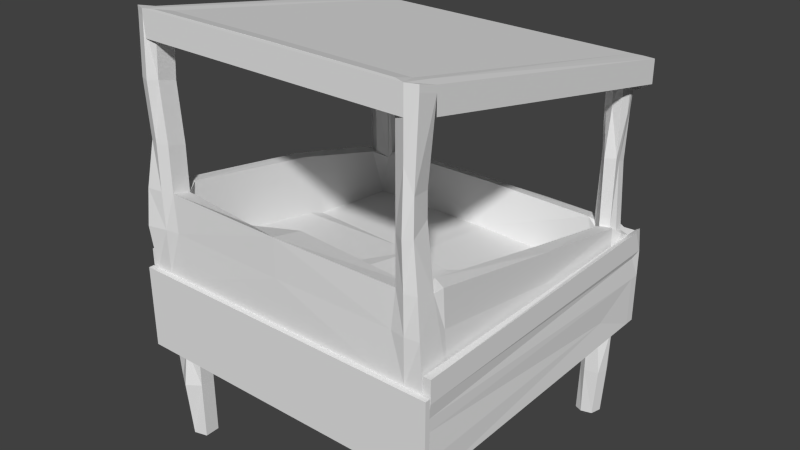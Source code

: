 # Source: circumsizedmarket.blend  (saved by Blender 2.76.0; exported with 4.5.12 LTS)
import bpy
from mathutils import Matrix  # noqa: F401  (used for matrix-valued properties, if any)

bpy.ops.wm.read_factory_settings(use_empty=True)
scene = bpy.context.scene
scene.name = 'Scene'

# ---- collections
col_collection_1 = bpy.data.collections.new('Collection 1'); scene.collection.children.link(col_collection_1)

# ---- materials (node trees are filled in below, after node groups)
mat_material = bpy.data.materials.new('Material')
mat_material.alpha_threshold = 0.0
mat_material.use_transparent_shadow = False
mat_material.roughness = 0.5
mat_material.line_color = (0.0, 0.0, 0.0, 1.0)

# ---- material node trees

# ---- world
world_world = bpy.data.worlds.new('World'); scene.world = world_world
world_world.color = (0.05088, 0.05088, 0.05088)
world_world.use_sun_shadow = False
world_world.sun_shadow_jitter_overblur = 0.0
world_world.cycles.sampling_method = 'MANUAL'
world_world.cycles.sample_map_resolution = 256

# ---- meshes
me_cube = bpy.data.meshes.new('Cube')
me_cube.from_pydata([(-3.083, -3.101, -1.0), (-2.88, 2.963, -1.0), (-3.032, -3.166, 2.31), (-3.083, 3.042, 1.0), (-2.553, 2.959, -1.0), (-2.361, -3.101, -1.0), (-2.361, 3.101, 1.123), (-2.511, -3.046, 2.31), (-3.084, -2.875, -1.0), (-2.946, -2.684, 2.206), (-2.514, -2.676, 2.206), (-2.451, -2.875, -1.0), (-2.9, 2.562, -1.0), (-2.999, 2.563, 1.229), (-2.591, 2.578, -1.0), (-2.674, 2.709, 0.2135), (-2.723, 3.038, -1.0), (-2.722, -3.101, -1.0), (-2.722, 3.101, 1.0), (-2.723, -3.127, 2.31), (-2.723, -2.559, 2.206), (-2.722, -2.946, -1.0), (-2.723, 2.5, -1.0), (-2.722, 2.436, 1.229), (-2.722, 3.298, -1.0), (-3.083, 3.298, -1.0), (-3.083, 3.298, 1.0), (-2.722, 3.298, 1.0), (-2.361, 3.298, -1.0), (-2.361, 3.298, 1.0), (-3.083, -3.101, 0.6625), (-3.083, 3.101, 0.0), (-2.361, -3.101, 0.6625), (-3.083, -2.474, 0.5955), (-3.083, 2.436, 0.07106), (-2.722, -3.101, 0.6625), (-3.083, 3.298, 0.0), (-2.361, 3.298, 0.0), (-2.722, 3.298, 0.0), (-3.225, 3.101, 0.0), (-3.225, 3.101, 1.0), (-3.225, 3.298, 1.0), (-3.225, 3.298, -1.0), (-3.225, 3.101, -1.0), (-3.225, 3.298, 0.0), (-3.083, -3.081, 0.0), (-3.083, -3.081, 1.0), (-2.978, -3.081, -1.0), (-3.225, -3.081, -1.0), (-3.225, -3.081, 0.0), (-3.225, -3.081, 1.0), (-2.722, -3.205, -1.0), (-3.083, -3.205, -1.0), (-2.361, -3.205, -1.0), (-2.361, -3.205, 0.6625), (-2.722, -3.205, 0.6625), (-3.083, -3.205, 0.6625), (-3.227, -3.101, -1.0), (-3.227, -3.205, -1.0), (-3.227, -3.101, 0.6625), (-3.227, -3.205, 0.6625), (-2.957, 2.781, -1.0), (-3.083, 2.783, 1.068), (-2.5, 2.781, -1.0), (-2.361, 2.783, 1.19), (-2.723, 2.999, 4.313), (-2.723, 3.038, -2.973), (-3.083, 2.783, 0.03395), (-2.672, -2.71, 1.145), (-2.923, -2.597, -1.0), (-3.009, -2.531, 2.257), (-2.456, -2.57, -1.0), (-2.722, -2.51, -1.0), (-2.722, -2.376, 2.257), (-3.083, -2.376, 0.585), (-2.723, 2.999, 1.036), (-2.958, 2.961, 1.036), (-2.958, 2.793, 1.08), (-2.488, 2.793, 1.16), (-2.55, 2.745, 1.044), (-2.723, 2.567, 1.185), (-2.488, 2.999, 1.115), (-2.903, 2.65, 1.185), (-2.958, 2.961, 4.313), (-2.958, 2.793, 4.357), (-2.488, 2.793, 4.425), (-2.55, 2.745, 4.321), (-2.723, 2.567, 4.431), (-2.488, 2.999, 4.381), (-2.903, 2.65, 4.431), (-2.723, 2.793, 4.357), (-2.723, -3.127, 5.448), (-2.931, -3.046, 5.448), (-2.514, -2.676, 5.344), (-2.511, -3.046, 5.448), (-2.946, -2.684, 5.344), (-2.723, -2.559, 5.344), (-2.723, 3.038, -1.0), (-2.908, 2.963, -1.0), (-2.985, 2.781, -1.0), (-2.5, 2.781, -1.0), (-2.553, 2.959, -1.0), (-2.723, 2.5, -1.0), (-2.9, 2.562, -1.0), (-2.591, 2.578, -1.0), (-2.722, -2.946, -2.976), (-2.88, 2.963, -2.973), (-2.957, 2.781, -2.973), (-2.5, 2.781, -2.973), (-2.553, 2.959, -2.973), (-2.723, 2.5, -2.973), (-2.9, 2.562, -2.973), (-2.591, 2.578, -2.973), (-2.723, 2.781, -2.973), (-2.831, -2.875, -2.976), (-2.46, -2.875, -2.976), (-2.861, -2.597, -2.976), (-2.465, -2.57, -2.976), (-2.722, -2.51, -2.976), (-2.9, 2.604, -1.986), (-2.903, 2.781, -1.986), (-2.826, 2.963, -1.986), (-2.723, 3.113, -1.986), (-2.723, 2.542, -1.986), (-2.591, 2.578, -1.986), (-2.435, 2.781, -1.986), (-2.488, 2.959, -1.986), (-3.005, -2.875, -1.796), (-2.722, -3.057, -1.796), (-2.722, -2.51, -1.796), (-2.924, -2.597, -1.796), (-2.469, -2.57, -1.796), (-2.464, -2.875, -1.796), (-3.063, 2.793, 2.464), (-2.903, 2.7, 2.569), (-2.723, 3.066, 2.42), (-3.039, 2.961, 2.42), (-2.723, 2.567, 2.569), (-2.55, 2.699, 2.777), (-2.546, 2.999, 2.5), (-2.553, 2.793, 2.544), (-2.931, -3.105, 4.362), (-2.946, -2.744, 4.258), (-2.723, -3.186, 4.362), (-2.723, -2.651, 4.258), (-2.599, -2.676, 4.258), (-2.596, -3.046, 4.362), (-2.946, -2.684, 3.107), (-2.723, -2.559, 3.107), (-2.511, -3.046, 3.211), (-2.931, -3.046, 3.211), (-2.723, -3.127, 3.211), (-2.514, -2.676, 3.107), (-2.862, 2.699, 3.515), (-2.996, 2.961, 3.366), (-2.723, 2.567, 3.515), (-2.55, 2.745, 3.375), (-2.488, 2.999, 3.446), (-3.02, 2.793, 3.411), (-2.723, 2.999, 3.366), (-2.488, 2.793, 3.49), (-2.723, -3.127, 5.569), (-2.931, -3.046, 5.569), (-2.514, -2.676, 5.465), (-2.511, -3.046, 5.569), (-2.946, -2.684, 5.465), (-2.723, -2.559, 5.465), (-2.956, 3.189, 4.245), (-2.747, 3.18, 4.245), (-3.179, 3.172, 4.245), (-2.747, 3.18, 4.366), (-2.956, 3.189, 4.366), (-3.179, 3.172, 4.366), (-2.511, -3.046, 5.448), (-2.723, -3.127, 5.448), (-2.511, -3.046, 5.569), (-2.723, -3.127, 5.569), (-0.9011, 3.182, 4.245), (-0.8248, -2.675, 5.344), (-0.8248, -2.675, 5.465), (-0.9011, 3.182, 4.366), (-1.801, -2.676, 5.344), (-1.801, -2.676, 5.465), (-1.968, 3.181, 4.245), (-1.968, 3.181, 4.366), (-0.9011, 3.182, 4.245), (-2.956, 3.189, 3.756), (-2.747, 3.18, 3.669), (-3.179, 3.172, 3.898), (-0.9011, 3.182, 3.627), (-1.968, 3.181, 4.034), (-2.723, -3.127, 5.068), (-1.361, -3.127, 5.448), (-3.033, -2.683, -0.2369), (-2.988, 2.502, -0.4878), (-3.083, -3.101, -0.2049), (-2.977, 3.029, -0.5217), (-3.083, 3.298, -0.5217), (-2.361, 3.298, -0.5217), (-2.722, 3.298, -0.5217), (-3.225, 3.101, -0.5217), (-3.225, 3.298, -0.5217), (-3.028, -3.081, -0.5217), (-3.225, -3.081, -0.5217), (-2.361, -3.205, -0.2049), (-2.722, -3.205, -0.2049), (-3.083, -3.205, -0.2049), (-3.227, -3.101, -0.2049), (-3.227, -3.205, -0.2049), (-3.018, 2.782, -0.5055), (-3.049, -2.491, -0.242), (-3.093, -3.208, 1.558), (-3.083, 3.069, 0.5435), (-3.083, 3.298, 0.5435), (-2.361, 3.298, 0.5435), (-2.722, 3.298, 0.5435), (-2.442, -3.071, 1.558), (-3.009, -2.588, 1.471), (-3.038, 2.505, 0.7003), (-2.723, -3.115, 1.558), (-3.225, 3.101, 0.5435), (-3.225, 3.298, 0.5435), (-3.083, -3.081, 0.5435), (-3.225, -3.081, 0.5435), (-3.083, 2.783, 0.5959), (-3.043, -2.46, 1.494), (-2.949, 0.392, -1.0), (-3.003, 0.4199, 1.777), (-2.496, 0.4121, -1.0), (-2.723, 0.3923, -1.0), (-3.083, 0.4117, 0.2873), (-2.673, 0.4298, 0.5556), (-2.722, 0.4117, 1.777), (-3.013, 0.4014, -0.3844), (-3.04, 0.4161, 1.034), (-2.946, -2.684, 4.996), (3.083, -3.101, -1.0), (2.88, 2.963, -1.0), (2.931, -3.046, 2.31), (3.083, 3.042, 0.9291), (0.0, 3.101, -1.0), (0.0, -3.101, -1.0), (0.0, 3.101, 1.123), (0.0, -3.101, 2.325), (2.553, 2.959, -1.0), (2.361, -3.101, -1.0), (2.361, 3.101, 1.123), (2.511, -3.046, 2.31), (2.894, -2.875, -1.0), (2.946, -2.684, 2.206), (0.0, -2.474, 2.191), (0.0, -2.474, -1.0), (2.514, -2.676, 2.206), (2.451, -2.875, -1.0), (2.9, 2.562, -1.0), (2.999, 2.563, 1.229), (0.0, 2.436, -1.0), (2.591, 2.578, -1.0), (0.0, 2.669, 0.2359), (2.674, 2.709, 0.1277), (2.723, 3.038, -1.0), (2.722, -3.101, -1.0), (2.722, 3.101, 1.0), (2.723, -3.127, 2.31), (2.723, -2.559, 2.206), (2.722, -2.946, -1.0), (2.723, 2.5, -1.0), (2.722, 2.436, 1.229), (2.722, 3.298, -1.0), (3.083, 3.298, -1.0), (3.083, 3.298, 0.9291), (2.722, 3.298, 1.0), (0.0, 3.298, -1.0), (0.0, 3.298, 1.0), (2.361, 3.298, -1.0), (2.361, 3.298, 1.0), (3.083, -3.101, 0.6625), (3.083, 3.101, 0.0), (0.0, -3.101, 0.6625), (2.361, -3.101, 0.6625), (3.083, -2.474, 0.5955), (3.083, 2.436, 0.07106), (2.722, -3.101, 0.6625), (3.083, 3.298, 0.0), (0.0, 3.298, 0.0), (2.361, 3.298, 0.0), (2.722, 3.298, 0.0), (3.225, 3.101, 0.0), (3.225, 3.101, 1.0), (3.187, 3.298, 1.0), (3.225, 3.298, -1.0), (3.225, 3.101, -1.0), (3.225, 3.298, 0.0), (3.083, -3.081, 0.0), (3.083, -3.081, 1.0), (2.978, -3.081, -1.0), (3.225, -3.081, -1.0), (3.188, -3.081, 0.0), (3.225, -3.081, 1.0), (2.722, -3.205, -1.0), (3.083, -3.205, -1.0), (0.0, -3.205, 0.6625), (0.0, -3.205, -1.0), (2.361, -3.205, -1.0), (2.361, -3.205, 0.6625), (2.722, -3.205, 0.6625), (3.083, -3.205, 0.6625), (3.227, -3.101, -1.0), (3.227, -3.205, -1.0), (3.227, -3.101, 0.6625), (3.227, -3.205, 0.6625), (2.957, 2.781, -1.0), (3.083, 2.783, 1.068), (0.0, 2.783, -1.0), (2.5, 2.781, -1.0), (0.0, 2.848, 1.19), (2.361, 2.783, 1.19), (2.723, 2.999, 4.313), (2.723, 3.038, -2.973), (3.083, 2.783, 0.03395), (0.0, -2.564, 1.178), (2.672, -2.71, 1.145), (2.923, -2.597, -1.0), (3.009, -2.531, 2.257), (0.0, -2.376, -1.0), (2.456, -2.57, -1.0), (2.722, -2.51, -1.0), (2.722, -2.376, 2.257), (3.083, -2.376, 0.585), (2.723, 2.999, 1.036), (2.958, 2.961, 1.036), (2.958, 2.793, 1.08), (2.488, 2.793, 1.16), (2.55, 2.745, 1.044), (2.723, 2.567, 1.185), (2.488, 2.999, 1.115), (2.903, 2.65, 1.185), (2.958, 2.961, 4.313), (2.958, 2.793, 4.357), (2.488, 2.793, 4.425), (2.55, 2.745, 4.321), (2.723, 2.567, 4.431), (2.488, 2.999, 4.381), (2.903, 2.65, 4.431), (2.723, 2.793, 4.357), (2.723, -3.127, 5.448), (2.931, -3.046, 5.448), (2.514, -2.676, 5.344), (2.511, -3.046, 5.448), (2.946, -2.684, 5.344), (2.723, -2.559, 5.344), (2.723, 3.038, -1.0), (2.908, 2.963, -1.0), (3.087, 2.781, -1.0), (2.5, 2.781, -1.0), (2.553, 2.959, -1.0), (2.723, 2.5, -1.0), (2.9, 2.562, -1.0), (2.591, 2.578, -1.0), (2.722, -2.946, -2.976), (2.88, 2.963, -2.973), (2.999, 2.781, -2.973), (2.454, 2.781, -2.973), (2.578, 2.959, -2.973), (2.723, 2.5, -2.973), (2.941, 2.562, -2.973), (2.572, 2.563, -2.973), (2.723, 2.781, -2.973), (2.831, -2.875, -2.976), (2.46, -2.875, -2.976), (2.861, -2.597, -2.976), (2.465, -2.57, -2.976), (2.722, -2.51, -2.976), (3.001, 2.562, -1.986), (3.058, 2.781, -1.986), (2.981, 2.963, -1.986), (2.723, 3.038, -1.986), (2.723, 2.5, -1.986), (2.591, 2.578, -1.986), (2.5, 2.781, -1.986), (2.553, 2.959, -1.986), (2.894, -2.875, -1.796), (2.722, -2.946, -1.796), (2.722, -2.569, -1.796), (2.924, -2.597, -1.796), (2.429, -2.57, -1.796), (2.464, -2.927, -1.796), (2.884, 2.793, 2.464), (2.903, 2.65, 2.569), (2.723, 2.999, 2.42), (2.884, 2.961, 2.42), (2.723, 2.528, 2.569), (2.55, 2.745, 2.429), (2.56, 2.999, 1.77), (2.527, 2.793, 2.544), (2.857, -3.046, 3.895), (2.808, -2.684, 3.861), (2.723, -3.127, 4.362), (2.723, -2.559, 4.258), (2.434, -2.782, 4.258), (2.511, -3.046, 4.362), (2.811, -2.684, 3.4), (2.723, -2.559, 3.107), (2.511, -3.046, 3.211), (2.851, -3.046, 3.211), (2.723, -3.166, 3.211), (2.431, -2.676, 2.992), (2.903, 2.65, 3.515), (2.91, 2.961, 3.366), (2.723, 2.643, 3.515), (2.55, 2.745, 3.375), (2.56, 2.999, 3.446), (2.958, 2.793, 3.411), (2.723, 3.103, 3.366), (2.488, 2.793, 3.49), (2.723, -3.127, 5.569), (2.931, -3.046, 5.569), (2.514, -2.676, 5.465), (2.511, -3.046, 5.569), (2.946, -2.684, 5.465), (2.723, -2.559, 5.465), (2.956, 3.189, 4.245), (2.747, 3.18, 4.245), (3.179, 3.172, 4.245), (2.747, 3.18, 4.366), (2.956, 3.189, 4.366), (3.179, 3.172, 4.366), (0.0, -2.674, 5.344), (0.0, -2.674, 5.465), (0.0, 3.183, 4.245), (0.0, 3.183, 4.366), (0.0, -2.654, 5.344), (0.0, -3.024, 5.448), (0.0, -2.654, 5.465), (0.0, -3.024, 5.569), (2.511, -3.046, 5.448), (2.723, -3.127, 5.448), (2.511, -3.046, 5.569), (2.723, -3.127, 5.569), (0.0, -3.046, 5.448), (0.0, -3.127, 5.448), (0.0, -3.046, 5.569), (0.0, -3.127, 5.569), (0.9011, 3.182, 4.245), (0.8248, -2.675, 5.344), (0.8248, -2.675, 5.465), (0.9011, 3.182, 4.366), (1.801, -2.676, 5.344), (1.801, -2.676, 5.465), (1.968, 3.181, 4.245), (1.968, 3.181, 4.366), (0.9011, 3.182, 4.245), (2.956, 3.189, 3.756), (2.747, 3.18, 3.669), (3.179, 3.172, 3.898), (0.0, 3.183, 4.022), (0.9011, 3.182, 3.627), (1.968, 3.181, 4.034), (2.723, -3.127, 5.068), (0.0, -3.127, 5.068), (1.361, -3.127, 5.448), (3.033, -2.683, -0.2369), (2.988, 2.502, -0.4878), (3.083, -3.101, -0.2049), (2.977, 3.029, -0.5217), (3.083, 3.323, -0.5217), (0.0, 3.298, -0.5217), (2.361, 3.298, -0.5217), (2.722, 3.298, -0.5217), (3.225, 3.101, -0.5217), (3.225, 3.298, -0.5217), (3.028, -3.081, -0.5217), (3.225, -3.081, -0.5217), (0.0, -3.205, -0.2049), (2.361, -3.205, -0.2049), (2.722, -3.205, -0.2049), (3.083, -3.205, -0.2049), (3.227, -3.101, -0.2049), (3.227, -3.205, -0.2049), (3.018, 2.782, -0.5055), (3.049, -2.491, -0.242), (3.0, -3.071, 1.558), (3.083, 3.069, 0.5435), (3.083, 3.298, 0.5435), (0.0, 3.298, 0.5435), (2.361, 3.298, 0.5435), (2.722, 3.298, 0.5435), (0.0, -3.101, 1.566), (2.442, -3.071, 1.558), (3.009, -2.588, 1.471), (3.038, 2.505, 0.7003), (2.723, -3.115, 1.558), (3.225, 3.101, 0.5435), (3.225, 3.298, 0.5435), (3.083, -3.081, 0.5435), (3.225, -3.081, 0.5435), (3.083, 2.783, 0.5959), (2.995, -2.46, 1.494), (2.949, 0.392, -1.0), (3.003, 0.4199, 1.643), (0.0, 0.4117, -1.0), (2.496, 0.4121, -1.0), (2.723, 0.3923, -1.0), (3.083, 0.4117, 0.2873), (0.0, 0.4673, 0.5825), (2.673, 0.4298, 0.5556), (2.722, 0.4117, 1.643), (3.013, 0.4014, -0.3844), (2.992, 0.4161, 1.034), (2.946, -2.684, 4.996), (-2.361, 3.273, 0.1903), (0.0, 3.273, 0.2872), (-2.684, 3.032, 1.706), (-2.478, 2.999, 1.786), (0.0, 3.247, -0.302), (-1.719, 3.247, -0.5217), (1.049, 3.349, 1.0), (0.0, 3.349, 0.6885), (2.405, 3.241, -0.8204), (1.432, 3.241, -0.5217), (-3.181, 3.101, 0.6848), (-3.181, -3.081, -0.1943), (-3.181, 2.107, 0.5435), (-3.181, -1.715, 0.0), (-3.179, 0.6193, -0.5217), (-3.179, 3.101, -0.7362), (3.19, -3.081, 0.2523), (3.19, 3.101, 0.4401), (3.188, 2.09, -0.5217), (2.977, 3.218, -1.0), (2.937, 3.28, 0.0), (2.899, 3.218, 0.9654), (2.958, 3.218, -0.5217), (2.916, 3.218, 0.5435), (-3.071, -2.507, 1.993), (-3.072, 0.4179, 1.396), (-0.8864, -2.737, 2.102), (-1.014, -2.811, 1.071), (-2.673, 0.8111, 0.4121), (0.7891, 0.4562, 0.4754), (0.0, 0.5615, 0.4921), (1.969, -2.671, 1.059), (2.671, 0.4224, 1.001), (2.678, -2.52, 1.777)], [(177, 185), (443, 451)], [(21, 17, 0, 8), (141, 143, 91, 92), (219, 19, 2, 211), (224, 62, 3, 212), (16, 1, 25, 24), (18, 6, 29, 27), (487, 243, 7, 216), (250, 536, 10, 7, 243), (251, 241, 5, 11), (324, 251, 11, 71), (320, 537, 536, 250), (211, 2, 9, 217), (73, 70, 9, 20), (130, 129, 118, 116), (61, 1, 98, 99), (13, 23, 80, 82), (315, 64, 15, 258), (313, 256, 14, 63), (234, 535, 227, 13, 218), (3, 62, 77, 76), (22, 12, 103, 102), (128, 127, 114, 105), (68, 73, 20, 10), (196, 31, 45, 202), (216, 7, 19, 219), (142, 141, 92, 95), (11, 5, 17, 21), (199, 24, 25, 197), (466, 272, 28, 198, 515), (198, 28, 24, 199), (4, 16, 24, 28), (3, 18, 27, 26), (6, 242, 273, 29), (240, 4, 28, 272), (214, 510, 37, 38, 215), (511, 284, 37, 510), (215, 38, 36, 213), (5, 241, 302, 53), (25, 1, 43, 42), (233, 230, 34, 194), (195, 30, 33, 193), (17, 5, 53, 51), (209, 67, 31, 196), (32, 35, 55, 54), (220, 520, 40, 41, 221), (200, 39, 44, 201), (3, 26, 41, 40), (525, 43, 48, 203, 524), (213, 36, 44, 221), (197, 25, 42, 201), (202, 45, 49, 521, 203), (222, 46, 50, 223), (220, 39, 523, 522), (212, 3, 46, 222), (43, 1, 47, 48), (3, 40, 50, 46), (204, 54, 55, 205), (473, 301, 54, 204), (205, 55, 56, 206), (56, 30, 59, 60), (35, 30, 56, 55), (278, 32, 54, 301), (0, 17, 51, 52), (207, 57, 58, 208), (0, 52, 58, 57), (195, 0, 57, 207), (206, 56, 60, 208), (194, 34, 67, 209), (14, 22, 102, 104), (6, 18, 75, 81), (240, 313, 63, 4), (242, 6, 64, 315), (62, 13, 82, 77), (4, 63, 100, 101), (218, 13, 62, 224), (193, 33, 74, 210), (231, 232, 73, 68), (228, 71, 72, 229), (217, 9, 70, 534, 225), (229, 72, 69, 226), (232, 227, 70, 73), (504, 231, 68, 537, 320), (500, 324, 71, 228), (155, 156, 86, 87), (153, 155, 87, 89), (158, 153, 89, 84), (159, 154, 83, 65), (18, 3, 76, 75), (23, 15, 79, 80), (64, 6, 81, 78), (15, 64, 78, 79), (90, 84, 89, 87), (85, 90, 87, 86), (88, 65, 90, 85), (65, 83, 84, 90), (154, 158, 84, 83), (160, 157, 88, 85), (157, 159, 65, 88), (156, 160, 85, 86), (164, 161, 176, 175), (94, 93, 431, 432), (144, 142, 95, 96), (146, 145, 93, 94), (145, 144, 96, 93), (143, 146, 94, 91), (123, 119, 111, 110), (124, 123, 110, 112), (119, 120, 107, 111), (121, 122, 66, 106), (1, 16, 97, 98), (12, 61, 99, 103), (16, 4, 101, 97), (63, 14, 104, 100), (113, 110, 111, 107), (108, 112, 110, 113), (109, 108, 113, 66), (66, 113, 107, 106), (120, 121, 106, 107), (125, 124, 112, 108), (122, 126, 109, 66), (126, 125, 108, 109), (118, 105, 114, 116), (117, 115, 105, 118), (127, 130, 116, 114), (129, 131, 117, 118), (131, 132, 115, 117), (132, 128, 105, 115), (101, 100, 125, 126), (97, 101, 126, 122), (100, 104, 124, 125), (99, 98, 121, 120), (98, 97, 122, 121), (103, 99, 120, 119), (104, 102, 123, 124), (102, 103, 119, 123), (11, 21, 128, 132), (71, 11, 132, 131), (72, 71, 131, 129), (8, 69, 130, 127), (21, 8, 127, 128), (69, 72, 129, 130), (79, 78, 140, 138), (81, 75, 512, 513), (78, 81, 513, 139, 140), (76, 77, 133, 136), (75, 76, 136, 135, 512), (77, 82, 134, 133), (82, 80, 137, 134), (80, 79, 138, 137), (151, 149, 146, 143), (152, 148, 144, 145), (149, 152, 145, 146), (148, 147, 142, 144), (147, 150, 141, 142), (150, 151, 143, 141), (2, 19, 151, 150), (9, 2, 150, 147), (20, 9, 147, 148), (7, 10, 152, 149), (10, 20, 148, 152), (19, 7, 149, 151), (138, 140, 160, 156), (139, 135, 159, 157), (140, 139, 157, 160), (136, 133, 158, 154), (135, 136, 154, 159), (133, 134, 153, 158), (134, 137, 155, 153), (137, 138, 156, 155), (166, 165, 162, 161), (163, 166, 161, 164), (95, 92, 162, 165), (92, 91, 161, 162), (165, 166, 171, 172), (178, 177, 429, 427), (167, 169, 172, 171), (168, 167, 171, 170), (166, 163, 170, 171), (95, 165, 172, 169), (96, 95, 169, 167), (93, 96, 167, 168), (179, 178, 427, 428), (177, 180, 430, 429), (180, 179, 428, 430), (93, 163, 433, 431), (164, 94, 432, 434), (163, 164, 434, 433), (173, 175, 441, 439), (91, 94, 173, 174), (94, 164, 175, 173), (161, 91, 174, 176), (174, 173, 439, 440, 192), (176, 174, 192, 440, 442), (175, 176, 442, 441), (184, 182, 179, 180), (183, 184, 180, 177), (182, 181, 178, 179), (181, 183, 177, 178), (93, 168, 183, 181), (163, 93, 181, 182), (168, 170, 184, 183), (170, 163, 182, 184), (167, 186, 188, 169), (168, 183, 190, 187), (168, 187, 186, 167), (177, 189, 190, 183), (177, 429, 455, 189), (440, 192, 174, 191, 459), (8, 193, 210, 69), (12, 194, 209, 61), (52, 206, 208, 58), (30, 195, 207, 59), (59, 207, 208, 60), (51, 205, 206, 52), (302, 473, 204, 53), (53, 204, 205, 51), (47, 202, 203, 48), (36, 197, 201, 44), (39, 200, 524, 203, 521, 523), (43, 525, 200, 201, 42), (61, 209, 196, 1), (0, 195, 193, 8), (226, 233, 194, 12), (37, 198, 199, 38), (514, 466, 515), (38, 199, 197, 36), (1, 196, 202, 47), (33, 217, 225, 74), (34, 218, 224, 67), (31, 212, 222, 45), (520, 220, 522), (45, 222, 223, 49), (26, 213, 221, 41), (39, 220, 221, 44), (27, 215, 213, 26), (273, 517, 484, 214, 29), (29, 214, 215, 27), (32, 216, 219, 35), (230, 234, 218, 34), (30, 211, 217, 33), (278, 487, 216, 32), (67, 224, 212, 31), (35, 219, 211, 30), (74, 225, 234, 230), (69, 210, 233, 226), (256, 500, 228, 14), (258, 15, 538, 540), (23, 13, 227, 232), (22, 229, 226, 12), (14, 228, 229, 22), (15, 23, 232, 231, 538), (210, 74, 230, 233), (225, 534, 535, 234), (169, 188, 235, 95), (265, 248, 236, 261), (395, 346, 345, 397), (491, 481, 238, 263), (496, 482, 239, 312), (260, 268, 529, 269, 237), (262, 271, 275, 246), (487, 488, 247, 243), (250, 243, 247, 252), (251, 253, 245, 241), (324, 325, 253, 251), (320, 250, 252, 321, 541), (481, 489, 249, 238), (327, 264, 249, 323), (384, 370, 372, 383), (311, 353, 352, 237), (255, 336, 334, 267), (315, 258, 259, 316), (313, 314, 257, 256), (508, 490, 255, 499), (239, 330, 331, 312), (266, 356, 357, 254), (382, 359, 368, 381), (321, 252, 264, 327, 543), (464, 471, 293, 277), (488, 491, 263, 247), (396, 349, 346, 395), (253, 265, 261, 245), (532, 465, 269, 529), (466, 519, 518, 274, 272), (467, 468, 268, 274, 518), (244, 274, 268, 260), (239, 270, 531, 271, 262), (246, 275, 516, 273, 242), (240, 272, 274, 244), (485, 486, 286, 285), (484, 485, 285, 284, 511), (533, 483, 283, 530), (245, 303, 302, 241), (269, 290, 291, 237), (507, 462, 281, 503), (463, 461, 280, 276), (261, 299, 303, 245), (479, 464, 277, 319), (279, 304, 305, 282), (492, 493, 289, 288), (469, 470, 292, 287), (239, 288, 289, 270), (469, 528, 472, 296, 291), (483, 493, 292, 283), (465, 470, 290, 269), (471, 472, 297, 293), (494, 495, 298, 294), (492, 495, 526, 527), (482, 494, 294, 239), (291, 296, 295, 237), (239, 294, 298, 288), (474, 475, 305, 304), (473, 474, 304, 301), (475, 476, 306, 305), (306, 310, 309, 276), (282, 305, 306, 276), (278, 301, 304, 279), (236, 300, 299, 261), (477, 478, 308, 307), (236, 307, 308, 300), (463, 477, 307, 236), (476, 478, 310, 306), (462, 479, 319, 281), (257, 358, 356, 266), (246, 335, 329, 262), (240, 244, 314, 313), (242, 315, 316, 246), (312, 331, 336, 255), (244, 355, 354, 314), (490, 496, 312, 255), (461, 480, 328, 280), (542, 543, 327, 506), (501, 502, 326, 325), (489, 497, 323, 249), (502, 498, 322, 326), (506, 327, 323, 499), (539, 541, 321, 505), (500, 501, 325, 324), (409, 341, 340, 410), (407, 343, 341, 409), (412, 338, 343, 407), (413, 317, 337, 408), (262, 329, 330, 239), (267, 334, 333, 259), (316, 332, 335, 246), (259, 333, 332, 316), (344, 341, 343, 338), (339, 340, 341, 344), (342, 339, 344, 317), (317, 344, 338, 337), (408, 337, 338, 412), (414, 339, 342, 411), (411, 342, 317, 413), (410, 340, 339, 414), (418, 437, 438, 415), (348, 432, 431, 347), (398, 350, 349, 396), (400, 348, 347, 399), (399, 347, 350, 398), (397, 345, 348, 400), (377, 364, 365, 373), (378, 366, 364, 377), (373, 365, 361, 374), (375, 360, 318, 376), (237, 352, 351, 260), (254, 357, 353, 311), (260, 351, 355, 244), (314, 354, 358, 257), (367, 361, 365, 364), (362, 367, 364, 366), (363, 318, 367, 362), (318, 360, 361, 367), (374, 361, 360, 375), (379, 362, 366, 378), (376, 318, 363, 380), (380, 363, 362, 379), (372, 370, 368, 359), (371, 372, 359, 369), (381, 368, 370, 384), (383, 372, 371, 385), (385, 371, 369, 386), (386, 369, 359, 382), (355, 380, 379, 354), (351, 376, 380, 355), (354, 379, 378, 358), (353, 374, 375, 352), (352, 375, 376, 351), (357, 373, 374, 353), (358, 378, 377, 356), (356, 377, 373, 357), (253, 386, 382, 265), (325, 385, 386, 253), (326, 383, 385, 325), (248, 381, 384, 322), (265, 382, 381, 248), (322, 384, 383, 326), (333, 392, 394, 332), (335, 393, 389, 329), (332, 394, 393, 335), (330, 390, 387, 331), (329, 389, 390, 330), (331, 387, 388, 336), (336, 388, 391, 334), (334, 391, 392, 333), (405, 397, 400, 403), (406, 399, 398, 402), (403, 400, 399, 406), (402, 398, 396, 401), (401, 396, 395, 404), (404, 395, 397, 405), (238, 404, 405, 263), (249, 401, 404, 238), (264, 402, 401, 249), (247, 403, 406, 252), (252, 406, 402, 264), (263, 405, 403, 247), (392, 410, 414, 394), (393, 411, 413, 389), (394, 414, 411, 393), (390, 408, 412, 387), (389, 413, 408, 390), (387, 412, 407, 388), (388, 407, 409, 391), (391, 409, 410, 392), (420, 415, 416, 419), (417, 418, 415, 420), (349, 419, 416, 346), (346, 416, 415, 345), (419, 426, 425, 420), (444, 427, 429, 443), (421, 425, 426, 423), (422, 424, 425, 421), (420, 425, 424, 417), (349, 423, 426, 419), (350, 421, 423, 349), (347, 422, 421, 350), (428, 430, 429, 427), (445, 428, 427, 444), (443, 429, 430, 446), (446, 430, 428, 445), (432, 434, 433, 431), (347, 431, 433, 417), (418, 434, 432, 348), (417, 433, 434, 418), (435, 439, 441, 437), (345, 436, 435, 348), (348, 435, 437, 418), (415, 438, 436, 345), (440, 442, 441, 439), (436, 460, 440, 439, 435), (438, 442, 440, 460, 436), (437, 441, 442, 438), (450, 446, 445, 448), (449, 443, 446, 450), (448, 445, 444, 447), (447, 444, 443, 449), (347, 447, 449, 422), (417, 448, 447, 347), (422, 449, 450, 424), (424, 450, 448, 417), (421, 423, 454, 452), (422, 453, 457, 449), (422, 421, 452, 453), (443, 449, 457, 456), (443, 456, 455, 429), (440, 459, 458, 436, 460), (248, 322, 480, 461), (254, 311, 479, 462), (300, 308, 478, 476), (276, 309, 477, 463), (309, 310, 478, 477), (299, 300, 476, 475), (302, 303, 474, 473), (303, 299, 475, 474), (295, 296, 472, 471), (283, 292, 470, 465), (287, 297, 528, 469), (291, 290, 470, 469), (311, 237, 464, 479), (236, 248, 461, 463), (498, 254, 462, 507), (285, 286, 468, 467), (284, 285, 467, 519, 466, 514), (530, 283, 465, 532), (237, 295, 471, 464), (280, 328, 497, 489), (281, 319, 496, 490), (277, 293, 494, 482), (288, 298, 495, 492), (293, 297, 526, 495, 494), (270, 289, 493, 483), (287, 292, 493, 492, 527), (531, 270, 483, 533), (273, 516, 517), (275, 271, 486, 485), (279, 282, 491, 488), (503, 281, 490, 508), (276, 280, 489, 481), (278, 279, 488, 487), (319, 277, 482, 496), (282, 276, 481, 491), (328, 503, 508, 497), (322, 498, 507, 480), (256, 257, 501, 500), (258, 540, 539, 505, 259), (267, 506, 499, 255), (266, 254, 498, 502), (257, 266, 502, 501), (259, 505, 542, 506, 267), (480, 507, 503, 328), (497, 508, 499, 323), (423, 349, 509, 454), (484, 511, 510, 214), (513, 512, 135, 139), (284, 514, 515, 198, 37), (516, 275, 485, 484, 517), (519, 467, 518), (40, 520, 522, 223, 50), (523, 521, 49), (522, 523, 49, 223), (200, 525, 524), (527, 526, 297, 287), (297, 472, 528), (486, 533, 530, 286), (271, 531, 533, 486), (468, 532, 529, 268), (286, 530, 532, 468), (534, 70, 227, 535), (537, 68, 10, 536), (540, 538, 231, 504), (504, 320, 541, 539), (540, 504, 539), (505, 321, 543, 542)])
me_cube.materials.append(mat_material)
me_cube.use_remesh_preserve_volume = False
me_cube.use_remesh_preserve_attributes = False
me_cube.use_mirror_vertex_groups = False
me_cube.update()

# ---- objects
ob_cube = bpy.data.objects.new('Cube', me_cube)

# ---- transforms, parenting, visibility, modifiers, constraints
ob_cube.location = (0.0, 0.0, 0.0)
ob_cube.lock_rotations_4d = False
ob_cube.empty_display_type = 'ARROWS'
ob_cube.lineart.crease_threshold = 0.0
_m = ob_cube.modifiers.new('Triangulate', 'TRIANGULATE')

# ---- collection membership
col_collection_1.objects.link(ob_cube)

# ---- scene / render settings (as saved in the file)
scene.frame_start = 1; scene.frame_end = 250; scene.frame_set(1)
scene.render.engine = 'BLENDER_EEVEE_NEXT'
scene.render.resolution_percentage = 50
scene.render.dither_intensity = 0.0
scene.cycles.use_denoising = False
scene.cycles.samples = 10
scene.cycles.sampling_pattern = 'TABULATED_SOBOL'
scene.cycles.light_sampling_threshold = 0.0
scene.cycles.use_adaptive_sampling = False
scene.cycles.use_light_tree = False
scene.cycles.blur_glossy = 0.0
scene.cycles.pixel_filter_type = 'GAUSSIAN'
scene.cycles.sample_clamp_indirect = 0.0
scene.view_settings.view_transform = 'Standard'
bpy.context.view_layer.update()

# ---- added for rendering (the .blend has no active camera and no usable light): camera, sun
cam_auto = bpy.data.cameras.new('AutoCamera')
cam_auto.lens = 50.0
cam_auto.sensor_width = 36.0
cam_auto.clip_end = 1000.0
ob_auto_camera = bpy.data.objects.new('AutoCamera', cam_auto)
scene.collection.objects.link(ob_auto_camera)
ob_auto_camera.location = (11.6175, -13.8705, 10.5903)
ob_auto_camera.rotation_euler = (1.09748, -7.21219e-08, 0.694738)
scene.camera = ob_auto_camera
light_auto_sun = bpy.data.lights.new('AutoSun', 'SUN')
light_auto_sun.energy = 3.0
light_auto_sun.angle = 0.0523599
ob_auto_sun = bpy.data.objects.new('AutoSun', light_auto_sun)
scene.collection.objects.link(ob_auto_sun)
ob_auto_sun.rotation_euler = (0.872665, 0.174533, 0.523599)
bpy.context.view_layer.update()
